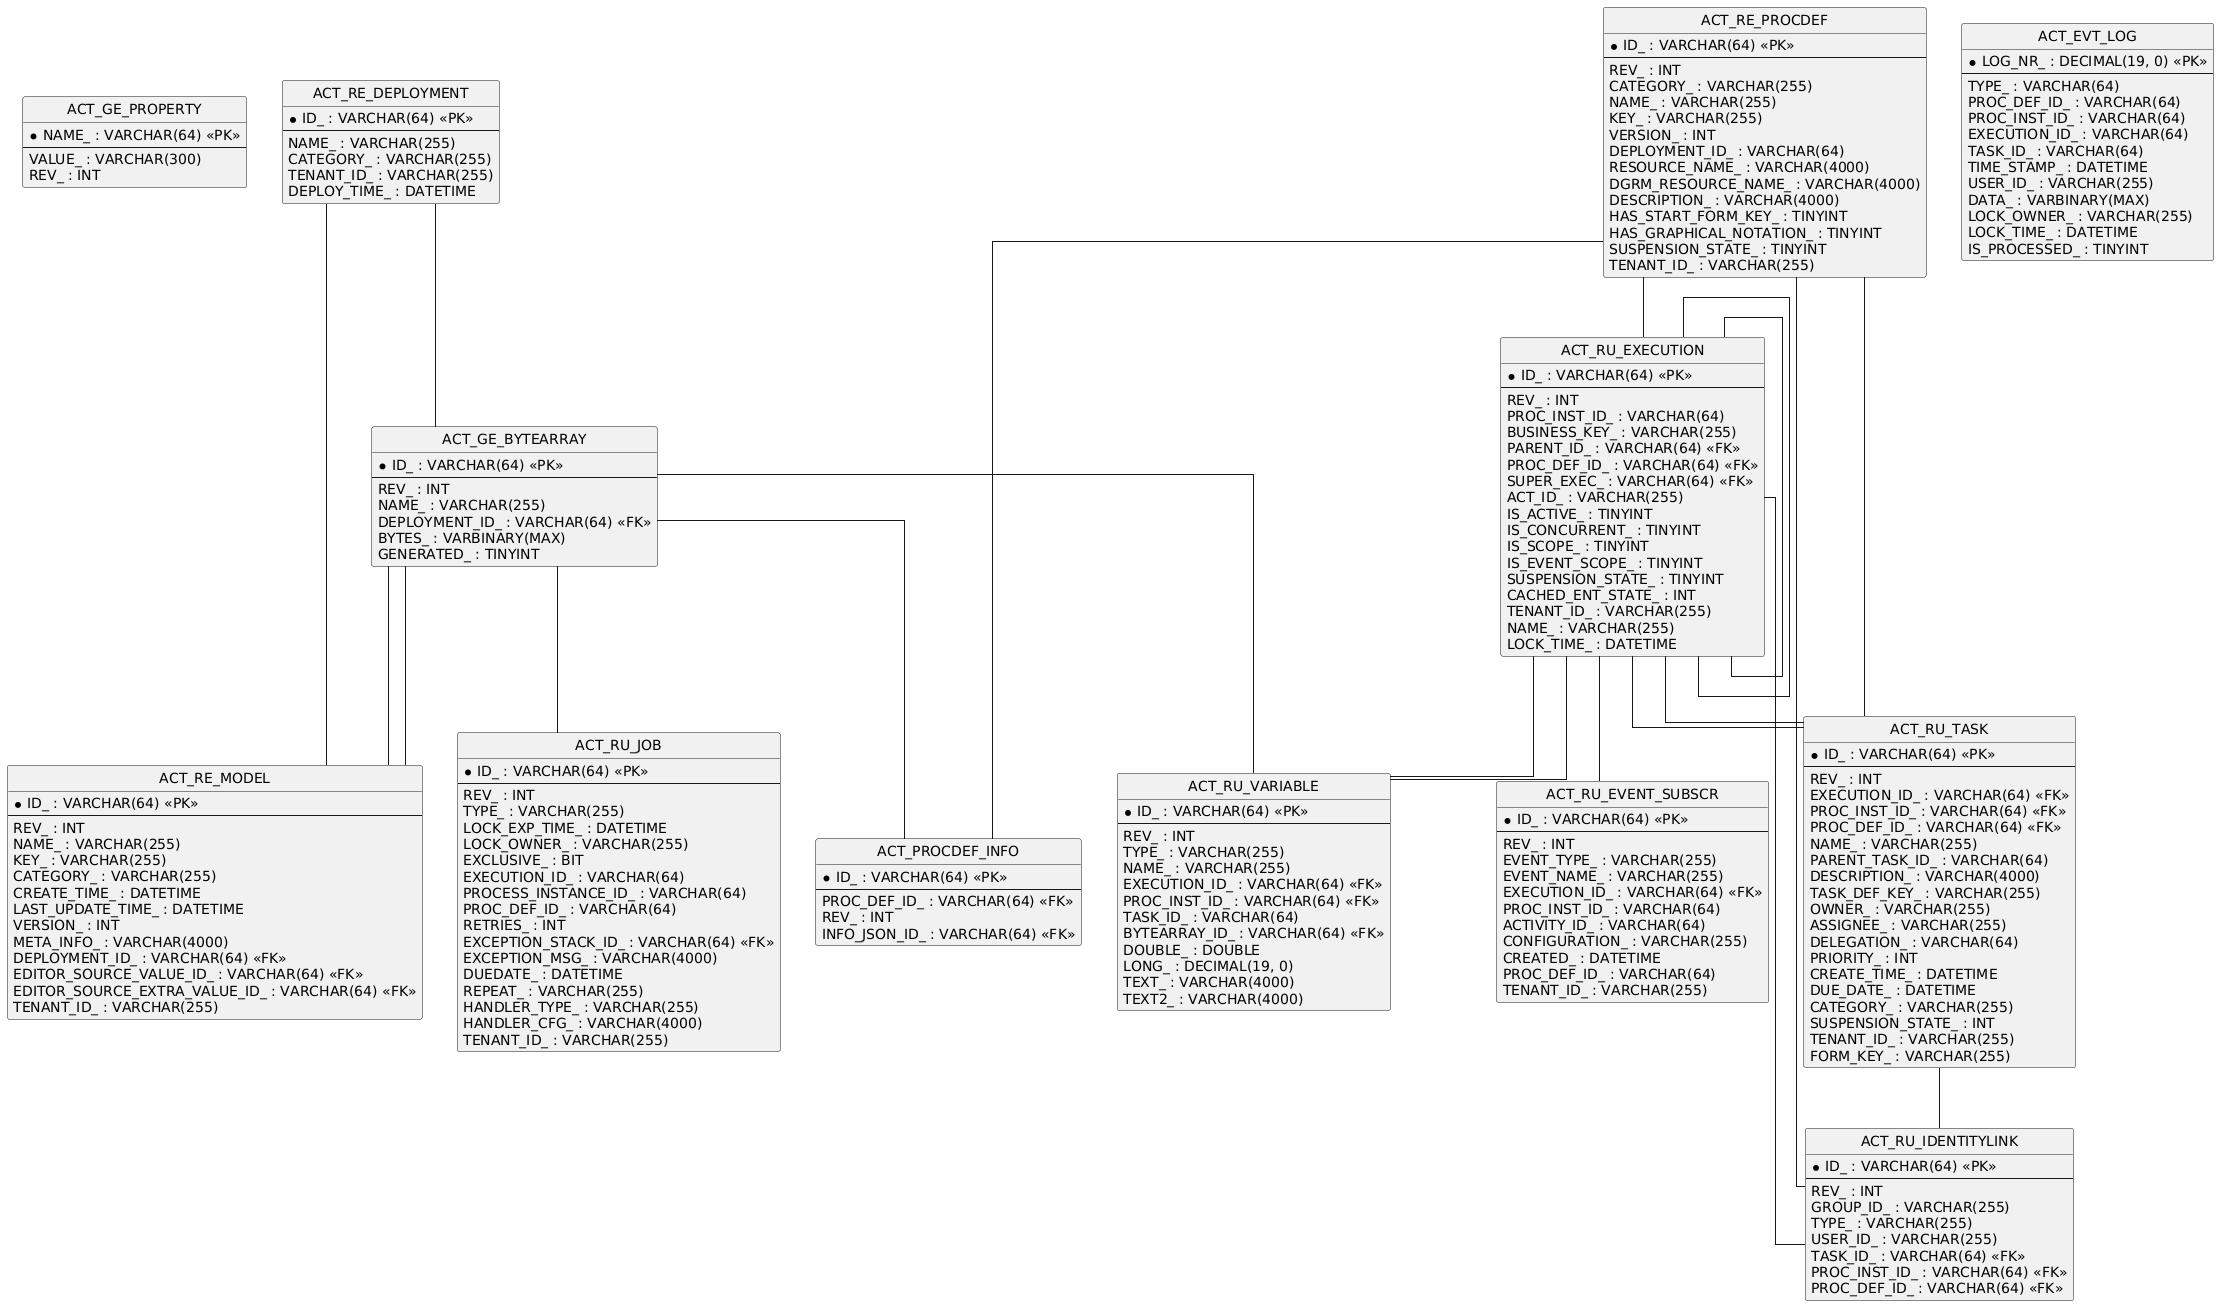

The diagram above was rendered by PlantUML. Its source (embedded in the PNG):
@startuml
hide circle
skinparam linetype ortho

entity "ACT_GE_PROPERTY" as ACT_GE_PROPERTY {
  * NAME_ : VARCHAR(64) <<PK>>
  --
  VALUE_ : VARCHAR(300)
  REV_ : INT
}

entity "ACT_GE_BYTEARRAY" as ACT_GE_BYTEARRAY {
  * ID_ : VARCHAR(64) <<PK>>
  --
  REV_ : INT
  NAME_ : VARCHAR(255)
  DEPLOYMENT_ID_ : VARCHAR(64) <<FK>>
  BYTES_ : VARBINARY(MAX)
  GENERATED_ : TINYINT
}

entity "ACT_RE_DEPLOYMENT" as ACT_RE_DEPLOYMENT {
  * ID_ : VARCHAR(64) <<PK>>
  --
  NAME_ : VARCHAR(255)
  CATEGORY_ : VARCHAR(255)
  TENANT_ID_ : VARCHAR(255)
  DEPLOY_TIME_ : DATETIME
}

entity "ACT_RE_MODEL" as ACT_RE_MODEL {
  * ID_ : VARCHAR(64) <<PK>>
  --
  REV_ : INT
  NAME_ : VARCHAR(255)
  KEY_ : VARCHAR(255)
  CATEGORY_ : VARCHAR(255)
  CREATE_TIME_ : DATETIME
  LAST_UPDATE_TIME_ : DATETIME
  VERSION_ : INT
  META_INFO_ : VARCHAR(4000)
  DEPLOYMENT_ID_ : VARCHAR(64) <<FK>>
  EDITOR_SOURCE_VALUE_ID_ : VARCHAR(64) <<FK>>
  EDITOR_SOURCE_EXTRA_VALUE_ID_ : VARCHAR(64) <<FK>>
  TENANT_ID_ : VARCHAR(255)
}

entity "ACT_RU_EXECUTION" as ACT_RU_EXECUTION {
  * ID_ : VARCHAR(64) <<PK>>
  --
  REV_ : INT
  PROC_INST_ID_ : VARCHAR(64)
  BUSINESS_KEY_ : VARCHAR(255)
  PARENT_ID_ : VARCHAR(64) <<FK>>
  PROC_DEF_ID_ : VARCHAR(64) <<FK>>
  SUPER_EXEC_ : VARCHAR(64) <<FK>>
  ACT_ID_ : VARCHAR(255)
  IS_ACTIVE_ : TINYINT
  IS_CONCURRENT_ : TINYINT
  IS_SCOPE_ : TINYINT
  IS_EVENT_SCOPE_ : TINYINT
  SUSPENSION_STATE_ : TINYINT
  CACHED_ENT_STATE_ : INT
  TENANT_ID_ : VARCHAR(255)
  NAME_ : VARCHAR(255)
  LOCK_TIME_ : DATETIME
}

entity "ACT_RU_JOB" as ACT_RU_JOB {
  * ID_ : VARCHAR(64) <<PK>>
  --
  REV_ : INT
  TYPE_ : VARCHAR(255)
  LOCK_EXP_TIME_ : DATETIME
  LOCK_OWNER_ : VARCHAR(255)
  EXCLUSIVE_ : BIT
  EXECUTION_ID_ : VARCHAR(64)
  PROCESS_INSTANCE_ID_ : VARCHAR(64)
  PROC_DEF_ID_ : VARCHAR(64)
  RETRIES_ : INT
  EXCEPTION_STACK_ID_ : VARCHAR(64) <<FK>>
  EXCEPTION_MSG_ : VARCHAR(4000)
  DUEDATE_ : DATETIME
  REPEAT_ : VARCHAR(255)
  HANDLER_TYPE_ : VARCHAR(255)
  HANDLER_CFG_ : VARCHAR(4000)
  TENANT_ID_ : VARCHAR(255)
}

entity "ACT_RE_PROCDEF" as ACT_RE_PROCDEF {
  * ID_ : VARCHAR(64) <<PK>>
  --
  REV_ : INT
  CATEGORY_ : VARCHAR(255)
  NAME_ : VARCHAR(255)
  KEY_ : VARCHAR(255)
  VERSION_ : INT
  DEPLOYMENT_ID_ : VARCHAR(64)
  RESOURCE_NAME_ : VARCHAR(4000)
  DGRM_RESOURCE_NAME_ : VARCHAR(4000)
  DESCRIPTION_ : VARCHAR(4000)
  HAS_START_FORM_KEY_ : TINYINT
  HAS_GRAPHICAL_NOTATION_ : TINYINT
  SUSPENSION_STATE_ : TINYINT
  TENANT_ID_ : VARCHAR(255)
}

entity "ACT_RU_TASK" as ACT_RU_TASK {
  * ID_ : VARCHAR(64) <<PK>>
  --
  REV_ : INT
  EXECUTION_ID_ : VARCHAR(64) <<FK>>
  PROC_INST_ID_ : VARCHAR(64) <<FK>>
  PROC_DEF_ID_ : VARCHAR(64) <<FK>>
  NAME_ : VARCHAR(255)
  PARENT_TASK_ID_ : VARCHAR(64)
  DESCRIPTION_ : VARCHAR(4000)
  TASK_DEF_KEY_ : VARCHAR(255)
  OWNER_ : VARCHAR(255)
  ASSIGNEE_ : VARCHAR(255)
  DELEGATION_ : VARCHAR(64)
  PRIORITY_ : INT
  CREATE_TIME_ : DATETIME
  DUE_DATE_ : DATETIME
  CATEGORY_ : VARCHAR(255)
  SUSPENSION_STATE_ : INT
  TENANT_ID_ : VARCHAR(255)
  FORM_KEY_ : VARCHAR(255)
}

entity "ACT_RU_IDENTITYLINK" as ACT_RU_IDENTITYLINK {
  * ID_ : VARCHAR(64) <<PK>>
  --
  REV_ : INT
  GROUP_ID_ : VARCHAR(255)
  TYPE_ : VARCHAR(255)
  USER_ID_ : VARCHAR(255)
  TASK_ID_ : VARCHAR(64) <<FK>>
  PROC_INST_ID_ : VARCHAR(64) <<FK>>
  PROC_DEF_ID_ : VARCHAR(64) <<FK>>
}

entity "ACT_RU_VARIABLE" as ACT_RU_VARIABLE {
  * ID_ : VARCHAR(64) <<PK>>
  --
  REV_ : INT
  TYPE_ : VARCHAR(255)
  NAME_ : VARCHAR(255)
  EXECUTION_ID_ : VARCHAR(64) <<FK>>
  PROC_INST_ID_ : VARCHAR(64) <<FK>>
  TASK_ID_ : VARCHAR(64)
  BYTEARRAY_ID_ : VARCHAR(64) <<FK>>
  DOUBLE_ : DOUBLE
  LONG_ : DECIMAL(19, 0)
  TEXT_ : VARCHAR(4000)
  TEXT2_ : VARCHAR(4000)
}

entity "ACT_RU_EVENT_SUBSCR" as ACT_RU_EVENT_SUBSCR {
  * ID_ : VARCHAR(64) <<PK>>
  --
  REV_ : INT
  EVENT_TYPE_ : VARCHAR(255)
  EVENT_NAME_ : VARCHAR(255)
  EXECUTION_ID_ : VARCHAR(64) <<FK>>
  PROC_INST_ID_ : VARCHAR(64)
  ACTIVITY_ID_ : VARCHAR(64)
  CONFIGURATION_ : VARCHAR(255)
  CREATED_ : DATETIME
  PROC_DEF_ID_ : VARCHAR(64)
  TENANT_ID_ : VARCHAR(255)
}

entity "ACT_EVT_LOG" as ACT_EVT_LOG {
  * LOG_NR_ : DECIMAL(19, 0) <<PK>>
  --
  TYPE_ : VARCHAR(64)
  PROC_DEF_ID_ : VARCHAR(64)
  PROC_INST_ID_ : VARCHAR(64)
  EXECUTION_ID_ : VARCHAR(64)
  TASK_ID_ : VARCHAR(64)
  TIME_STAMP_ : DATETIME
  USER_ID_ : VARCHAR(255)
  DATA_ : VARBINARY(MAX)
  LOCK_OWNER_ : VARCHAR(255)
  LOCK_TIME_ : DATETIME
  IS_PROCESSED_ : TINYINT
}

entity "ACT_PROCDEF_INFO" as ACT_PROCDEF_INFO {
  * ID_ : VARCHAR(64) <<PK>>
  --
  PROC_DEF_ID_ : VARCHAR(64) <<FK>>
  REV_ : INT
  INFO_JSON_ID_ : VARCHAR(64) <<FK>>
}

ACT_RE_DEPLOYMENT -- ACT_GE_BYTEARRAY
ACT_RU_EXECUTION -- ACT_RU_EXECUTION
ACT_RU_EXECUTION -- ACT_RU_EXECUTION
ACT_RE_PROCDEF -- ACT_RU_EXECUTION
ACT_RU_TASK -- ACT_RU_IDENTITYLINK
ACT_RE_PROCDEF -- ACT_RU_IDENTITYLINK
ACT_RU_EXECUTION -- ACT_RU_IDENTITYLINK
ACT_RU_EXECUTION -- ACT_RU_TASK
ACT_RU_EXECUTION -- ACT_RU_TASK
ACT_RE_PROCDEF -- ACT_RU_TASK
ACT_RU_EXECUTION -- ACT_RU_VARIABLE
ACT_RU_EXECUTION -- ACT_RU_VARIABLE
ACT_GE_BYTEARRAY -- ACT_RU_VARIABLE
ACT_GE_BYTEARRAY -- ACT_RU_JOB
ACT_RU_EXECUTION -- ACT_RU_EVENT_SUBSCR
ACT_GE_BYTEARRAY -- ACT_RE_MODEL
ACT_GE_BYTEARRAY -- ACT_RE_MODEL
ACT_RE_DEPLOYMENT -- ACT_RE_MODEL
ACT_GE_BYTEARRAY -- ACT_PROCDEF_INFO
ACT_RE_PROCDEF -- ACT_PROCDEF_INFO
@enduml